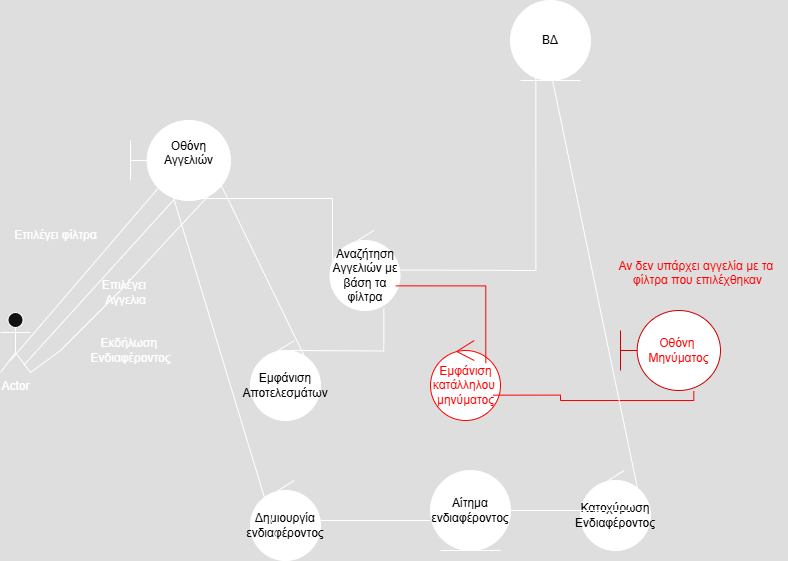

The diagram above was exported from draw.io. Its source (the exported page's mxGraphModel, read from the mxfile embedded in the PNG):
<mxGraphModel dx="786" dy="425" grid="1" gridSize="10" guides="1" tooltips="1" connect="1" arrows="1" fold="1" page="1" pageScale="1" pageWidth="827" pageHeight="1169" math="0" shadow="0">
  <root>
    <mxCell id="0" />
    <mxCell id="1" parent="0" />
    <mxCell id="y8E1i2GDQO01IlH-EOLb-7" value="&lt;font style=&quot;color: light-dark(rgb(0, 0, 0), rgb(0, 0, 0));&quot;&gt;Οθόνη Αγγελιών&lt;/font&gt;&lt;div&gt;&lt;br&gt;&lt;/div&gt;" style="shape=umlBoundary;whiteSpace=wrap;html=1;fillColor=light-dark(#FFFFFF,#FFFFFF);" parent="1" vertex="1">
      <mxGeometry x="170" y="220" width="100" height="80" as="geometry" />
    </mxCell>
    <mxCell id="y8E1i2GDQO01IlH-EOLb-12" value="&lt;font style=&quot;color: light-dark(rgb(0, 0, 0), rgb(0, 0, 0));&quot;&gt;ΒΔ&lt;/font&gt;" style="ellipse;shape=umlEntity;whiteSpace=wrap;html=1;fillColor=light-dark(#FFFFFF,#FFFFFF);" parent="1" vertex="1">
      <mxGeometry x="550" y="100" width="80" height="80" as="geometry" />
    </mxCell>
    <mxCell id="y8E1i2GDQO01IlH-EOLb-14" value="&lt;font style=&quot;color: light-dark(rgb(0, 0, 0), rgb(0, 0, 0));&quot;&gt;Αναζήτηση Αγγελιών με βάση τα φίλτρα&lt;/font&gt;" style="ellipse;shape=umlControl;whiteSpace=wrap;html=1;fillColor=light-dark(#FFFFFF,#FFFFFF);" parent="1" vertex="1">
      <mxGeometry x="369.5" y="330" width="70" height="80" as="geometry" />
    </mxCell>
    <mxCell id="y8E1i2GDQO01IlH-EOLb-24" value="" style="endArrow=none;html=1;edgeStyle=orthogonalEdgeStyle;rounded=0;exitX=0.447;exitY=0.975;exitDx=0;exitDy=0;exitPerimeter=0;entryX=0.036;entryY=0.367;entryDx=0;entryDy=0;entryPerimeter=0;" parent="1" source="y8E1i2GDQO01IlH-EOLb-7" target="y8E1i2GDQO01IlH-EOLb-14" edge="1">
      <mxGeometry relative="1" as="geometry">
        <mxPoint x="185" y="360" as="sourcePoint" />
        <mxPoint x="345" y="360" as="targetPoint" />
      </mxGeometry>
    </mxCell>
    <mxCell id="y8E1i2GDQO01IlH-EOLb-33" value="&lt;div&gt;&lt;font style=&quot;color: light-dark(rgb(0, 0, 0), rgb(0, 0, 0));&quot;&gt;&lt;br&gt;&lt;/font&gt;&lt;/div&gt;&lt;font style=&quot;color: light-dark(rgb(0, 0, 0), rgb(0, 0, 0));&quot;&gt;Εμφάνιση Αποτελεσμάτων&lt;/font&gt;&lt;div&gt;&lt;br&gt;&lt;/div&gt;" style="ellipse;shape=umlControl;whiteSpace=wrap;html=1;fillColor=light-dark(#FFFFFF,#FFFFFF);" parent="1" vertex="1">
      <mxGeometry x="290" y="440" width="70" height="80" as="geometry" />
    </mxCell>
    <mxCell id="y8E1i2GDQO01IlH-EOLb-34" value="" style="endArrow=none;html=1;edgeStyle=orthogonalEdgeStyle;rounded=0;entryX=0.769;entryY=0.975;entryDx=0;entryDy=0;entryPerimeter=0;" parent="1" target="y8E1i2GDQO01IlH-EOLb-14" edge="1">
      <mxGeometry relative="1" as="geometry">
        <mxPoint x="330" y="450" as="sourcePoint" />
        <mxPoint x="490" y="450" as="targetPoint" />
      </mxGeometry>
    </mxCell>
    <mxCell id="y8E1i2GDQO01IlH-EOLb-45" value="&lt;font style=&quot;color: light-dark(rgb(0, 0, 0), rgb(255, 0, 0));&quot;&gt;Εμφάνιση&lt;/font&gt;&lt;div&gt;&lt;font style=&quot;color: light-dark(rgb(0, 0, 0), rgb(255, 0, 0));&quot;&gt;κατάλληλου&amp;nbsp;&lt;/font&gt;&lt;/div&gt;&lt;div&gt;&lt;font style=&quot;color: light-dark(rgb(0, 0, 0), rgb(255, 0, 0));&quot;&gt;μηνύματος&lt;/font&gt;&lt;/div&gt;" style="ellipse;shape=umlControl;Sparedce=wrap;html=1;strokeColor=light-dark(#000000,#FF0000);fillColor=light-dark(#FFFFFF,#FFFFFF);" parent="1" vertex="1">
      <mxGeometry x="470" y="440" width="70" height="80" as="geometry" />
    </mxCell>
    <mxCell id="y8E1i2GDQO01IlH-EOLb-46" value="&lt;font style=&quot;color: light-dark(rgb(0, 0, 0), rgb(255, 0, 0));&quot;&gt;Οθόνη&amp;nbsp;&lt;/font&gt;&lt;div&gt;&lt;font style=&quot;color: light-dark(rgb(0, 0, 0), rgb(255, 0, 0));&quot;&gt;Μηνύματος&lt;/font&gt;&lt;/div&gt;" style="shape=umlBoundary;whiteSpace=wrap;html=1;strokeColor=light-dark(#000000,#CC0000);fillColor=light-dark(#FFFFFF,#FFFFFF);" parent="1" vertex="1">
      <mxGeometry x="660" y="410" width="100" height="80" as="geometry" />
    </mxCell>
    <mxCell id="y8E1i2GDQO01IlH-EOLb-47" value="" style="endArrow=none;html=1;edgeStyle=orthogonalEdgeStyle;rounded=0;exitX=0.895;exitY=0.683;exitDx=0;exitDy=0;exitPerimeter=0;entryX=0.733;entryY=1.008;entryDx=0;entryDy=0;entryPerimeter=0;strokeColor=light-dark(#000000,#FF0000);" parent="1" source="y8E1i2GDQO01IlH-EOLb-45" target="y8E1i2GDQO01IlH-EOLb-46" edge="1">
      <mxGeometry relative="1" as="geometry">
        <mxPoint x="550" y="500" as="sourcePoint" />
        <mxPoint x="710" y="500" as="targetPoint" />
      </mxGeometry>
    </mxCell>
    <mxCell id="y8E1i2GDQO01IlH-EOLb-50" value="" style="endArrow=none;html=1;edgeStyle=orthogonalEdgeStyle;rounded=0;exitX=0.94;exitY=0.692;exitDx=0;exitDy=0;exitPerimeter=0;entryX=0.79;entryY=0.283;entryDx=0;entryDy=0;entryPerimeter=0;strokeColor=light-dark(#000000,#FF0000);" parent="1" source="y8E1i2GDQO01IlH-EOLb-14" target="y8E1i2GDQO01IlH-EOLb-45" edge="1">
      <mxGeometry relative="1" as="geometry">
        <mxPoint x="449" y="420" as="sourcePoint" />
        <mxPoint x="609" y="420" as="targetPoint" />
      </mxGeometry>
    </mxCell>
    <mxCell id="y8E1i2GDQO01IlH-EOLb-52" value="&lt;br&gt;&lt;div&gt;&lt;br&gt;&lt;/div&gt;" style="edgeLabel;resizable=0;html=1;align=right;verticalAlign=bottom;" parent="y8E1i2GDQO01IlH-EOLb-50" connectable="0" vertex="1">
      <mxGeometry x="1" relative="1" as="geometry" />
    </mxCell>
    <mxCell id="7umJ5TfGuTDDJfK55aNz-1" value="" style="endArrow=none;html=1;edgeStyle=orthogonalEdgeStyle;rounded=0;entryX=0.317;entryY=0.867;entryDx=0;entryDy=0;entryPerimeter=0;" parent="1" target="y8E1i2GDQO01IlH-EOLb-12" edge="1">
      <mxGeometry relative="1" as="geometry">
        <mxPoint x="439.5" y="369.5" as="sourcePoint" />
        <mxPoint x="599.5" y="369.5" as="targetPoint" />
      </mxGeometry>
    </mxCell>
    <mxCell id="7umJ5TfGuTDDJfK55aNz-4" value="&lt;font style=&quot;color: light-dark(rgb(0, 0, 0), rgb(255, 0, 0));&quot;&gt;Αν δεν υπάρχει αγγελία με τα&amp;nbsp;&lt;/font&gt;&lt;div&gt;&lt;font style=&quot;color: light-dark(rgb(0, 0, 0), rgb(255, 0, 0));&quot;&gt;φίλτρα που επιλέχθηκαν&lt;br&gt;&lt;/font&gt;&lt;div&gt;&lt;br&gt;&lt;/div&gt;&lt;/div&gt;" style="text;html=1;align=center;verticalAlign=middle;resizable=0;points=[];autosize=1;strokeColor=none;fillColor=none;" parent="1" vertex="1">
      <mxGeometry x="647" y="350" width="180" height="60" as="geometry" />
    </mxCell>
    <mxCell id="PScOeJzJ49-wiHqdTVna-9" value="Επιλέγει φίλτρα" style="text;html=1;align=center;verticalAlign=middle;resizable=0;points=[];autosize=1;strokeColor=none;fillColor=none;" parent="1" vertex="1">
      <mxGeometry x="40" y="320" width="110" height="30" as="geometry" />
    </mxCell>
    <mxCell id="PScOeJzJ49-wiHqdTVna-12" value="&lt;div&gt;&lt;span style=&quot;background-color: transparent;&quot;&gt;&lt;font style=&quot;color: light-dark(rgb(0, 0, 0), rgb(0, 0, 0));&quot;&gt;Δημιουργία&lt;/font&gt;&lt;/span&gt;&lt;/div&gt;&lt;div&gt;&lt;font style=&quot;color: light-dark(rgb(0, 0, 0), rgb(0, 0, 0));&quot;&gt;&lt;span style=&quot;background-color: transparent;&quot;&gt;ενδιαφέροντο&lt;/span&gt;&lt;span style=&quot;background-color: transparent;&quot;&gt;ς&lt;/span&gt;&lt;/font&gt;&lt;/div&gt;" style="ellipse;shape=umlControl;whiteSpace=wrap;html=1;fillColor=light-dark(#FFFFFF,#FFFFFF);" parent="1" vertex="1">
      <mxGeometry x="290" y="580" width="70" height="80" as="geometry" />
    </mxCell>
    <mxCell id="PScOeJzJ49-wiHqdTVna-23" value="&lt;font style=&quot;color: light-dark(rgb(0, 0, 0), rgb(0, 0, 0));&quot;&gt;Αίτημα ενδιαφέροντος&lt;/font&gt;" style="ellipse;shape=umlEntity;whiteSpace=wrap;html=1;fillColor=light-dark(#FFFFFF,#FFFFFF);" parent="1" vertex="1">
      <mxGeometry x="470" y="570" width="80" height="80" as="geometry" />
    </mxCell>
    <mxCell id="IG_iN5K51XnwQN5MHUZ8-4" value="Επιλέγει&amp;nbsp;&lt;div&gt;Αγγελια&lt;/div&gt;" style="text;html=1;align=center;verticalAlign=middle;resizable=0;points=[];autosize=1;strokeColor=none;fillColor=none;" parent="1" vertex="1">
      <mxGeometry x="130" y="372" width="70" height="40" as="geometry" />
    </mxCell>
    <mxCell id="IG_iN5K51XnwQN5MHUZ8-8" value="" style="endArrow=none;endFill=1;endSize=12;html=1;rounded=0;startFill=0;" parent="1" edge="1">
      <mxGeometry width="160" relative="1" as="geometry">
        <mxPoint x="360" y="620" as="sourcePoint" />
        <mxPoint x="470" y="620" as="targetPoint" />
      </mxGeometry>
    </mxCell>
    <mxCell id="iVTiZVWfFvZfp8-jOQ8C-1" value="&lt;font style=&quot;color: light-dark(rgb(0, 0, 0), rgb(0, 0, 0));&quot;&gt;Κατοχύρωση&lt;/font&gt;&lt;div&gt;&lt;font style=&quot;color: light-dark(rgb(0, 0, 0), rgb(0, 0, 0));&quot;&gt;Ενδιαφέροντος&lt;/font&gt;&lt;/div&gt;" style="ellipse;shape=umlControl;whiteSpace=wrap;html=1;fillColor=light-dark(#FFFFFF,#FFFFFF);" parent="1" vertex="1">
      <mxGeometry x="620" y="570" width="70" height="80" as="geometry" />
    </mxCell>
    <mxCell id="iVTiZVWfFvZfp8-jOQ8C-2" value="" style="endArrow=none;html=1;rounded=0;exitX=1;exitY=0.5;exitDx=0;exitDy=0;entryX=0.714;entryY=0.5;entryDx=0;entryDy=0;entryPerimeter=0;startFill=0;" parent="1" source="PScOeJzJ49-wiHqdTVna-23" target="iVTiZVWfFvZfp8-jOQ8C-1" edge="1">
      <mxGeometry width="50" height="50" relative="1" as="geometry">
        <mxPoint x="570" y="590" as="sourcePoint" />
        <mxPoint x="620" y="540" as="targetPoint" />
      </mxGeometry>
    </mxCell>
    <mxCell id="iVTiZVWfFvZfp8-jOQ8C-4" value="" style="endArrow=none;html=1;rounded=0;exitX=0.816;exitY=0.232;exitDx=0;exitDy=0;exitPerimeter=0;entryX=0.5;entryY=0.875;entryDx=0;entryDy=0;entryPerimeter=0;startFill=0;" parent="1" source="iVTiZVWfFvZfp8-jOQ8C-1" target="y8E1i2GDQO01IlH-EOLb-12" edge="1">
      <mxGeometry width="50" height="50" relative="1" as="geometry">
        <mxPoint x="720" y="580" as="sourcePoint" />
        <mxPoint x="770" y="530" as="targetPoint" />
      </mxGeometry>
    </mxCell>
    <mxCell id="7VzThAFBv3QJtFqgXtT8-3" value="" style="endArrow=none;html=1;rounded=0;entryX=0.887;entryY=0.758;entryDx=0;entryDy=0;entryPerimeter=0;exitX=0.781;exitY=0.217;exitDx=0;exitDy=0;exitPerimeter=0;startFill=0;" edge="1" parent="1" source="y8E1i2GDQO01IlH-EOLb-33" target="y8E1i2GDQO01IlH-EOLb-7">
      <mxGeometry width="50" height="50" relative="1" as="geometry">
        <mxPoint x="195" y="405" as="sourcePoint" />
        <mxPoint x="245" y="355" as="targetPoint" />
      </mxGeometry>
    </mxCell>
    <mxCell id="7VzThAFBv3QJtFqgXtT8-4" value="" style="endArrow=none;html=1;rounded=0;exitX=0.429;exitY=0.875;exitDx=0;exitDy=0;exitPerimeter=0;entryX=0.42;entryY=0.925;entryDx=0;entryDy=0;entryPerimeter=0;startFill=0;" edge="1" parent="1" source="PScOeJzJ49-wiHqdTVna-12" target="y8E1i2GDQO01IlH-EOLb-7">
      <mxGeometry width="50" height="50" relative="1" as="geometry">
        <mxPoint x="170" y="585" as="sourcePoint" />
        <mxPoint x="220" y="535" as="targetPoint" />
      </mxGeometry>
    </mxCell>
    <mxCell id="7VzThAFBv3QJtFqgXtT8-6" value="Actor" style="shape=umlActor;verticalLabelPosition=bottom;verticalAlign=top;html=1;outlineConnect=0;" vertex="1" parent="1">
      <mxGeometry x="40" y="412" width="30" height="60" as="geometry" />
    </mxCell>
    <mxCell id="7VzThAFBv3QJtFqgXtT8-7" value="" style="endArrow=none;html=1;rounded=0;entryX=0.28;entryY=0.842;entryDx=0;entryDy=0;entryPerimeter=0;startFill=0;" edge="1" parent="1" target="y8E1i2GDQO01IlH-EOLb-7">
      <mxGeometry width="50" height="50" relative="1" as="geometry">
        <mxPoint x="50" y="460" as="sourcePoint" />
        <mxPoint x="100" y="410" as="targetPoint" />
      </mxGeometry>
    </mxCell>
    <mxCell id="7VzThAFBv3QJtFqgXtT8-8" value="" style="endArrow=none;html=1;rounded=0;exitX=0.778;exitY=0.878;exitDx=0;exitDy=0;exitPerimeter=0;entryX=0.487;entryY=0.917;entryDx=0;entryDy=0;entryPerimeter=0;startFill=0;" edge="1" parent="1" source="7VzThAFBv3QJtFqgXtT8-6" target="y8E1i2GDQO01IlH-EOLb-7">
      <mxGeometry width="50" height="50" relative="1" as="geometry">
        <mxPoint x="100" y="430" as="sourcePoint" />
        <mxPoint x="150" y="380" as="targetPoint" />
      </mxGeometry>
    </mxCell>
    <mxCell id="7VzThAFBv3QJtFqgXtT8-9" value="" style="endArrow=none;html=1;rounded=0;exitX=1;exitY=1;exitDx=0;exitDy=0;exitPerimeter=0;entryX=0.84;entryY=0.858;entryDx=0;entryDy=0;entryPerimeter=0;startFill=0;" edge="1" parent="1" source="7VzThAFBv3QJtFqgXtT8-6" target="y8E1i2GDQO01IlH-EOLb-7">
      <mxGeometry width="50" height="50" relative="1" as="geometry">
        <mxPoint x="90" y="460" as="sourcePoint" />
        <mxPoint x="140" y="410" as="targetPoint" />
        <Array as="points">
          <mxPoint x="100" y="450" />
          <mxPoint x="160" y="390" />
        </Array>
      </mxGeometry>
    </mxCell>
    <mxCell id="7VzThAFBv3QJtFqgXtT8-10" value="Εκδήλωση&amp;nbsp;&lt;div&gt;Ενδιαφέροντος&lt;/div&gt;" style="text;html=1;align=center;verticalAlign=middle;resizable=0;points=[];autosize=1;strokeColor=none;fillColor=none;" vertex="1" parent="1">
      <mxGeometry x="120" y="430" width="100" height="40" as="geometry" />
    </mxCell>
  </root>
</mxGraphModel>